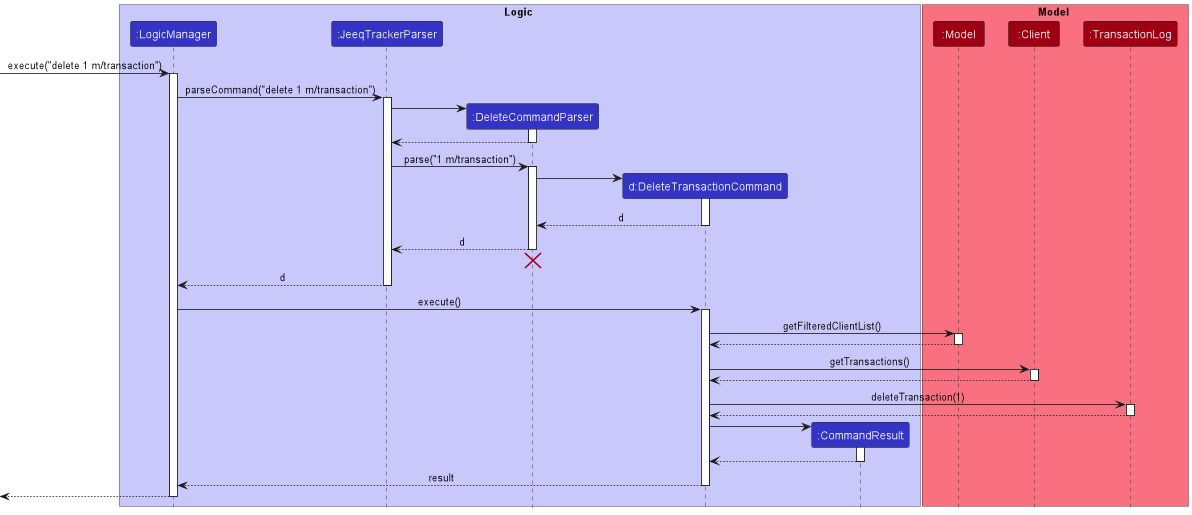

The diagram above was rendered by PlantUML. Its source (embedded in the PNG):
@startuml
!include style.puml

box Logic LOGIC_COLOR_T1
participant ":LogicManager" as LogicManager LOGIC_COLOR
participant ":JeeqTrackerParser" as JeeqTrackerParser LOGIC_COLOR
participant ":DeleteCommandParser" as DeleteCommandParser LOGIC_COLOR
participant "d:DeleteTransactionCommand" as DeleteTransactionCommand LOGIC_COLOR
participant ":CommandResult" as CommandResult LOGIC_COLOR
end box

box Model MODEL_COLOR_T1
participant ":Model" as Model MODEL_COLOR
participant ":Client" as Client MODEL_COLOR
participant ":TransactionLog" as TransactionLog MODEL_COLOR
end box

[-> LogicManager : execute("delete 1 m/transaction")

activate LogicManager

LogicManager -> JeeqTrackerParser : parseCommand("delete 1 m/transaction")
activate JeeqTrackerParser
create DeleteCommandParser
JeeqTrackerParser -> DeleteCommandParser
activate DeleteCommandParser
DeleteCommandParser --> JeeqTrackerParser
deactivate DeleteCommandParser

JeeqTrackerParser -> DeleteCommandParser : parse("1 m/transaction")
activate DeleteCommandParser

create DeleteTransactionCommand
DeleteCommandParser -> DeleteTransactionCommand
activate DeleteTransactionCommand
DeleteTransactionCommand --> DeleteCommandParser : d
deactivate DeleteTransactionCommand
DeleteCommandParser --> JeeqTrackerParser : d
deactivate DeleteCommandParser
'Hidden arrow to position the destroy marker below the end of the activation bar.
DeleteCommandParser -[hidden]-> JeeqTrackerParser
destroy DeleteCommandParser
JeeqTrackerParser --> LogicManager : d
deactivate JeeqTrackerParser
LogicManager -> DeleteTransactionCommand : execute()
activate DeleteTransactionCommand

DeleteTransactionCommand -> Model : getFilteredClientList()
activate Model

Model --> DeleteTransactionCommand
deactivate Model

DeleteTransactionCommand -> Client : getTransactions()
activate Client

Client --> DeleteTransactionCommand
deactivate Client

DeleteTransactionCommand -> TransactionLog : deleteTransaction(1)
activate TransactionLog

TransactionLog --> DeleteTransactionCommand
deactivate TransactionLog

create CommandResult
DeleteTransactionCommand -> CommandResult
activate CommandResult

CommandResult --> DeleteTransactionCommand
deactivate CommandResult
DeleteTransactionCommand --> LogicManager : result
deactivate DeleteTransactionCommand
[<--LogicManager
deactivate LogicManager

@enduml